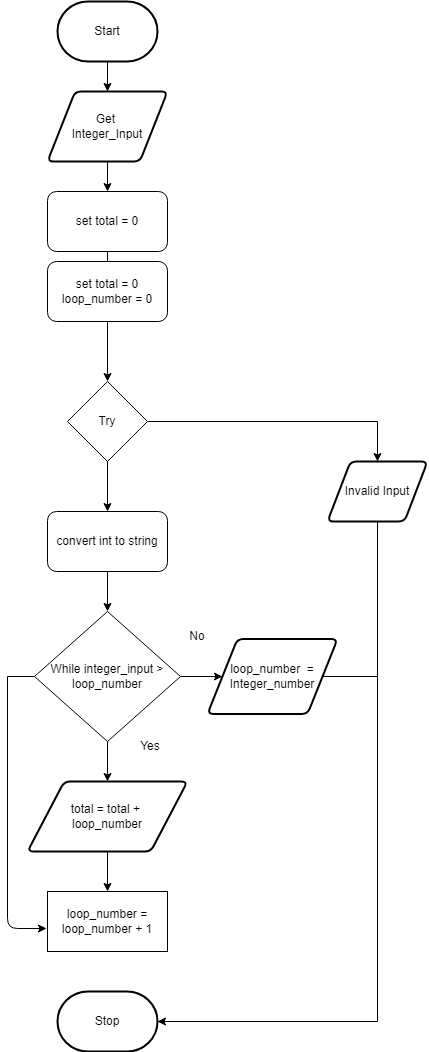

The diagram above was exported from draw.io. Its source (the exported page's mxGraphModel, read from the mxfile embedded in the PNG):
<mxGraphModel dx="1074" dy="1918" grid="1" gridSize="10" guides="1" tooltips="1" connect="1" arrows="1" fold="1" page="1" pageScale="1" pageWidth="827" pageHeight="1169" math="0" shadow="0">
  <root>
    <mxCell id="0" />
    <mxCell id="1" parent="0" />
    <mxCell id="28" value="" style="edgeStyle=none;rounded=0;html=1;" parent="1" source="3" target="19" edge="1">
      <mxGeometry relative="1" as="geometry" />
    </mxCell>
    <mxCell id="3" value="Start" style="strokeWidth=2;html=1;shape=mxgraph.flowchart.terminator;whiteSpace=wrap;" parent="1" vertex="1">
      <mxGeometry x="360" y="-670" width="100" height="60" as="geometry" />
    </mxCell>
    <mxCell id="10" value="Stop" style="strokeWidth=2;html=1;shape=mxgraph.flowchart.terminator;whiteSpace=wrap;rounded=1;" parent="1" vertex="1">
      <mxGeometry x="360" y="320" width="100" height="60" as="geometry" />
    </mxCell>
    <mxCell id="16" value="" style="edgeStyle=none;html=1;" parent="1" source="11" target="13" edge="1">
      <mxGeometry relative="1" as="geometry" />
    </mxCell>
    <mxCell id="17" style="edgeStyle=none;html=1;entryX=0.5;entryY=0;entryDx=0;entryDy=0;rounded=0;" parent="1" source="11" target="12" edge="1">
      <mxGeometry relative="1" as="geometry">
        <Array as="points">
          <mxPoint x="680" y="-250" />
        </Array>
      </mxGeometry>
    </mxCell>
    <mxCell id="11" value="Try" style="rhombus;whiteSpace=wrap;html=1;" parent="1" vertex="1">
      <mxGeometry x="370" y="-290" width="80" height="80" as="geometry" />
    </mxCell>
    <mxCell id="39" style="edgeStyle=none;rounded=0;html=1;entryX=1;entryY=0.5;entryDx=0;entryDy=0;entryPerimeter=0;" parent="1" source="12" target="10" edge="1">
      <mxGeometry relative="1" as="geometry">
        <Array as="points">
          <mxPoint x="680" y="350" />
        </Array>
      </mxGeometry>
    </mxCell>
    <mxCell id="12" value="Invalid Input" style="shape=parallelogram;html=1;strokeWidth=2;perimeter=parallelogramPerimeter;whiteSpace=wrap;rounded=1;arcSize=12;size=0.23;" parent="1" vertex="1">
      <mxGeometry x="630" y="-210" width="100" height="60" as="geometry" />
    </mxCell>
    <mxCell id="35" value="" style="edgeStyle=none;rounded=0;html=1;" parent="1" source="13" target="23" edge="1">
      <mxGeometry relative="1" as="geometry" />
    </mxCell>
    <mxCell id="13" value="convert int to string" style="rounded=1;whiteSpace=wrap;html=1;" parent="1" vertex="1">
      <mxGeometry x="350" y="-160" width="120" height="60" as="geometry" />
    </mxCell>
    <mxCell id="29" value="" style="edgeStyle=none;rounded=0;html=1;" parent="1" source="19" target="22" edge="1">
      <mxGeometry relative="1" as="geometry" />
    </mxCell>
    <mxCell id="19" value="Get &lt;br&gt;Integer_Input" style="shape=parallelogram;html=1;strokeWidth=2;perimeter=parallelogramPerimeter;whiteSpace=wrap;rounded=1;arcSize=12;size=0.23;" parent="1" vertex="1">
      <mxGeometry x="350" y="-580" width="120" height="70" as="geometry" />
    </mxCell>
    <mxCell id="30" value="" style="edgeStyle=none;rounded=0;html=1;startArrow=none;" parent="1" source="49" target="11" edge="1">
      <mxGeometry relative="1" as="geometry" />
    </mxCell>
    <mxCell id="22" value="set total = 0" style="rounded=1;whiteSpace=wrap;html=1;" parent="1" vertex="1">
      <mxGeometry x="350" y="-480" width="120" height="60" as="geometry" />
    </mxCell>
    <mxCell id="33" value="" style="edgeStyle=none;rounded=0;html=1;" parent="1" source="23" target="24" edge="1">
      <mxGeometry relative="1" as="geometry" />
    </mxCell>
    <mxCell id="45" value="" style="edgeStyle=none;rounded=0;html=1;" parent="1" source="23" target="43" edge="1">
      <mxGeometry relative="1" as="geometry" />
    </mxCell>
    <mxCell id="47" style="edgeStyle=none;html=1;entryX=-0.008;entryY=0.617;entryDx=0;entryDy=0;entryPerimeter=0;" parent="1" target="27" edge="1">
      <mxGeometry relative="1" as="geometry">
        <mxPoint x="310" y="5" as="sourcePoint" />
        <Array as="points">
          <mxPoint x="310" y="257" />
        </Array>
      </mxGeometry>
    </mxCell>
    <mxCell id="48" style="edgeStyle=none;html=1;endArrow=none;endFill=0;" parent="1" source="23" edge="1">
      <mxGeometry relative="1" as="geometry">
        <mxPoint x="310" y="5" as="targetPoint" />
      </mxGeometry>
    </mxCell>
    <mxCell id="23" value="While integer_input &amp;gt; loop_number" style="rhombus;whiteSpace=wrap;html=1;" parent="1" vertex="1">
      <mxGeometry x="337" y="-60" width="146" height="130" as="geometry" />
    </mxCell>
    <mxCell id="31" value="" style="edgeStyle=none;rounded=0;html=1;" parent="1" source="24" target="27" edge="1">
      <mxGeometry relative="1" as="geometry" />
    </mxCell>
    <mxCell id="24" value="total = total + &lt;br&gt;loop_number" style="shape=parallelogram;html=1;strokeWidth=2;perimeter=parallelogramPerimeter;whiteSpace=wrap;rounded=1;arcSize=12;size=0.23;" parent="1" vertex="1">
      <mxGeometry x="330" y="110" width="160" height="70" as="geometry" />
    </mxCell>
    <mxCell id="27" value="loop_number = loop_number + 1" style="rounded=0;whiteSpace=wrap;html=1;" parent="1" vertex="1">
      <mxGeometry x="350" y="220" width="120" height="60" as="geometry" />
    </mxCell>
    <mxCell id="38" value="Yes&lt;br&gt;" style="text;html=1;strokeColor=none;fillColor=none;align=center;verticalAlign=middle;whiteSpace=wrap;rounded=0;" parent="1" vertex="1">
      <mxGeometry x="423" y="60" width="60" height="30" as="geometry" />
    </mxCell>
    <mxCell id="40" value="No" style="text;html=1;strokeColor=none;fillColor=none;align=center;verticalAlign=middle;whiteSpace=wrap;rounded=0;" parent="1" vertex="1">
      <mxGeometry x="470" y="-50" width="60" height="30" as="geometry" />
    </mxCell>
    <mxCell id="46" style="edgeStyle=none;rounded=0;html=1;endArrow=none;endFill=0;" parent="1" source="43" edge="1">
      <mxGeometry relative="1" as="geometry">
        <mxPoint x="680" y="5" as="targetPoint" />
      </mxGeometry>
    </mxCell>
    <mxCell id="43" value="loop_number&amp;nbsp; =&lt;br&gt;Integer_number" style="shape=parallelogram;html=1;strokeWidth=2;perimeter=parallelogramPerimeter;whiteSpace=wrap;rounded=1;arcSize=12;size=0.23;" parent="1" vertex="1">
      <mxGeometry x="510" y="-32.5" width="130" height="75" as="geometry" />
    </mxCell>
    <mxCell id="49" value="set total = 0&lt;br&gt;loop_number = 0" style="rounded=1;whiteSpace=wrap;html=1;" vertex="1" parent="1">
      <mxGeometry x="350" y="-410" width="120" height="60" as="geometry" />
    </mxCell>
    <mxCell id="50" value="" style="edgeStyle=none;rounded=0;html=1;endArrow=none;" edge="1" parent="1" source="22" target="49">
      <mxGeometry relative="1" as="geometry">
        <mxPoint x="410" y="-420" as="sourcePoint" />
        <mxPoint x="410" y="-290" as="targetPoint" />
      </mxGeometry>
    </mxCell>
  </root>
</mxGraphModel>